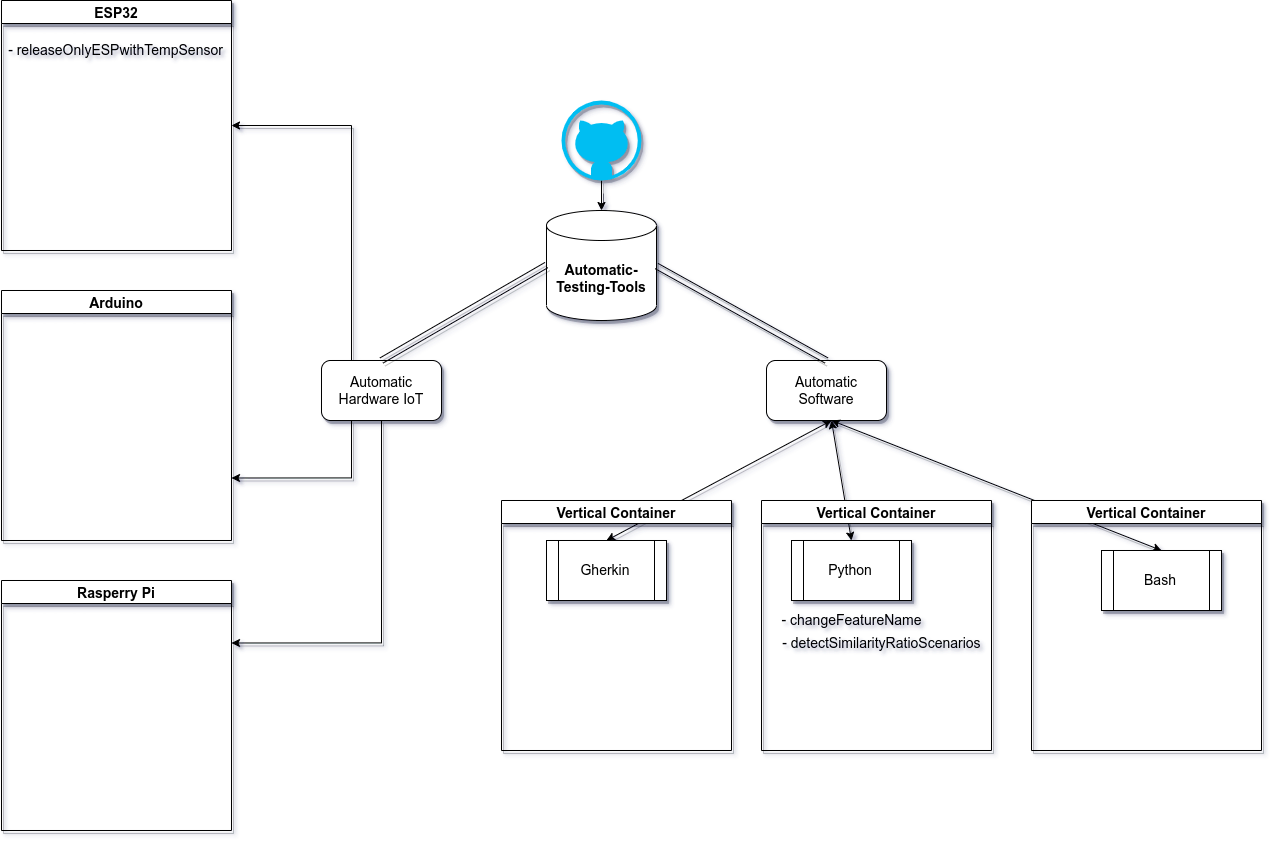

The diagram above was exported from draw.io. Its source (the exported page's mxGraphModel, read from the mxfile embedded in the PNG):
<mxGraphModel dx="2031" dy="1136" grid="1" gridSize="10" guides="1" tooltips="1" connect="1" arrows="1" fold="1" page="1" pageScale="1" pageWidth="827" pageHeight="1169" math="0" shadow="0">
  <root>
    <mxCell id="0" />
    <mxCell id="1" parent="0" />
    <mxCell id="nkNNcYgaCd8dPAbtFUsN-3" value="" style="edgeStyle=orthogonalEdgeStyle;rounded=0;orthogonalLoop=1;jettySize=auto;html=1;fontSize=14;shadow=1;" parent="1" source="nkNNcYgaCd8dPAbtFUsN-1" target="nkNNcYgaCd8dPAbtFUsN-2" edge="1">
      <mxGeometry relative="1" as="geometry" />
    </mxCell>
    <mxCell id="nkNNcYgaCd8dPAbtFUsN-1" value="" style="verticalLabelPosition=bottom;html=1;verticalAlign=top;align=center;strokeColor=none;fillColor=#00BEF2;shape=mxgraph.azure.github_code;pointerEvents=1;shadow=1;" parent="1" vertex="1">
      <mxGeometry x="581" y="170" width="80" height="80" as="geometry" />
    </mxCell>
    <mxCell id="nkNNcYgaCd8dPAbtFUsN-2" value="&lt;font style=&quot;font-size: 14px;&quot;&gt;&lt;b&gt;Automatic-Testing-Tools&lt;/b&gt;&lt;/font&gt;" style="shape=cylinder3;whiteSpace=wrap;html=1;boundedLbl=1;backgroundOutline=1;size=15;shadow=1;" parent="1" vertex="1">
      <mxGeometry x="566" y="280" width="110" height="110" as="geometry" />
    </mxCell>
    <mxCell id="nkNNcYgaCd8dPAbtFUsN-7" value="Automatic Software" style="rounded=1;whiteSpace=wrap;html=1;fontSize=14;shadow=1;" parent="1" vertex="1">
      <mxGeometry x="786" y="430" width="120" height="60" as="geometry" />
    </mxCell>
    <mxCell id="nkNNcYgaCd8dPAbtFUsN-34" style="edgeStyle=orthogonalEdgeStyle;rounded=0;orthogonalLoop=1;jettySize=auto;html=1;entryX=1;entryY=0.5;entryDx=0;entryDy=0;shadow=1;fontSize=14;exitX=0.25;exitY=0;exitDx=0;exitDy=0;" parent="1" source="nkNNcYgaCd8dPAbtFUsN-8" target="nkNNcYgaCd8dPAbtFUsN-28" edge="1">
      <mxGeometry relative="1" as="geometry" />
    </mxCell>
    <mxCell id="nkNNcYgaCd8dPAbtFUsN-38" style="edgeStyle=orthogonalEdgeStyle;rounded=0;orthogonalLoop=1;jettySize=auto;html=1;exitX=0.25;exitY=1;exitDx=0;exitDy=0;entryX=1;entryY=0.75;entryDx=0;entryDy=0;shadow=1;fontSize=14;" parent="1" source="nkNNcYgaCd8dPAbtFUsN-8" target="nkNNcYgaCd8dPAbtFUsN-30" edge="1">
      <mxGeometry relative="1" as="geometry" />
    </mxCell>
    <mxCell id="nkNNcYgaCd8dPAbtFUsN-39" style="edgeStyle=orthogonalEdgeStyle;rounded=0;orthogonalLoop=1;jettySize=auto;html=1;exitX=0.5;exitY=1;exitDx=0;exitDy=0;entryX=1;entryY=0.25;entryDx=0;entryDy=0;shadow=1;fontSize=14;" parent="1" source="nkNNcYgaCd8dPAbtFUsN-8" target="nkNNcYgaCd8dPAbtFUsN-32" edge="1">
      <mxGeometry relative="1" as="geometry" />
    </mxCell>
    <mxCell id="nkNNcYgaCd8dPAbtFUsN-8" value="Automatic Hardware IoT" style="rounded=1;whiteSpace=wrap;html=1;fontSize=14;shadow=1;" parent="1" vertex="1">
      <mxGeometry x="341" y="430" width="120" height="60" as="geometry" />
    </mxCell>
    <mxCell id="nkNNcYgaCd8dPAbtFUsN-9" value="" style="shape=link;html=1;rounded=0;fontSize=14;width=6;exitX=0.5;exitY=0;exitDx=0;exitDy=0;shadow=1;" parent="1" source="nkNNcYgaCd8dPAbtFUsN-8" edge="1">
      <mxGeometry width="100" relative="1" as="geometry">
        <mxPoint x="466" y="334.5" as="sourcePoint" />
        <mxPoint x="566" y="334.5" as="targetPoint" />
      </mxGeometry>
    </mxCell>
    <mxCell id="nkNNcYgaCd8dPAbtFUsN-10" value="" style="shape=link;html=1;rounded=0;fontSize=14;width=6;exitX=0.5;exitY=0;exitDx=0;exitDy=0;entryX=0.5;entryY=0;entryDx=0;entryDy=0;shadow=1;" parent="1" target="nkNNcYgaCd8dPAbtFUsN-7" edge="1">
      <mxGeometry width="100" relative="1" as="geometry">
        <mxPoint x="676" y="335.5" as="sourcePoint" />
        <mxPoint x="841" y="240" as="targetPoint" />
      </mxGeometry>
    </mxCell>
    <mxCell id="nkNNcYgaCd8dPAbtFUsN-11" value="" style="endArrow=classic;startArrow=classic;html=1;rounded=0;fontSize=14;exitX=0.5;exitY=0;exitDx=0;exitDy=0;shadow=1;" parent="1" source="nkNNcYgaCd8dPAbtFUsN-4" edge="1">
      <mxGeometry width="50" height="50" relative="1" as="geometry">
        <mxPoint x="801" y="540" as="sourcePoint" />
        <mxPoint x="851" y="490" as="targetPoint" />
      </mxGeometry>
    </mxCell>
    <mxCell id="nkNNcYgaCd8dPAbtFUsN-12" value="" style="endArrow=classic;startArrow=classic;html=1;rounded=0;fontSize=14;exitX=0.5;exitY=0;exitDx=0;exitDy=0;shadow=1;" parent="1" source="nkNNcYgaCd8dPAbtFUsN-5" edge="1">
      <mxGeometry width="50" height="50" relative="1" as="geometry">
        <mxPoint x="711" y="560" as="sourcePoint" />
        <mxPoint x="851" y="490" as="targetPoint" />
      </mxGeometry>
    </mxCell>
    <mxCell id="nkNNcYgaCd8dPAbtFUsN-13" value="" style="endArrow=classic;startArrow=classic;html=1;rounded=0;fontSize=14;exitX=0.5;exitY=0;exitDx=0;exitDy=0;shadow=1;" parent="1" source="nkNNcYgaCd8dPAbtFUsN-6" edge="1">
      <mxGeometry width="50" height="50" relative="1" as="geometry">
        <mxPoint x="856" y="560" as="sourcePoint" />
        <mxPoint x="851" y="490" as="targetPoint" />
        <Array as="points" />
      </mxGeometry>
    </mxCell>
    <mxCell id="nkNNcYgaCd8dPAbtFUsN-15" value="Vertical Container" style="swimlane;shadow=1;fontSize=14;" parent="1" vertex="1">
      <mxGeometry x="781" y="570" width="230" height="250" as="geometry" />
    </mxCell>
    <mxCell id="nkNNcYgaCd8dPAbtFUsN-5" value="Python" style="shape=process;whiteSpace=wrap;html=1;backgroundOutline=1;fontSize=14;shadow=1;" parent="nkNNcYgaCd8dPAbtFUsN-15" vertex="1">
      <mxGeometry x="30" y="40" width="120" height="60" as="geometry" />
    </mxCell>
    <mxCell id="nkNNcYgaCd8dPAbtFUsN-16" value="- changeFeatureName" style="text;html=1;align=center;verticalAlign=middle;resizable=0;points=[];autosize=1;strokeColor=none;fillColor=none;fontSize=14;" parent="nkNNcYgaCd8dPAbtFUsN-15" vertex="1">
      <mxGeometry x="10" y="110" width="160" height="20" as="geometry" />
    </mxCell>
    <mxCell id="nkNNcYgaCd8dPAbtFUsN-17" value="&amp;nbsp; &amp;nbsp;- detectSimilarityRatioScenarios" style="text;html=1;align=center;verticalAlign=middle;resizable=0;points=[];autosize=1;strokeColor=none;fillColor=none;fontSize=14;" parent="nkNNcYgaCd8dPAbtFUsN-15" vertex="1">
      <mxGeometry x="-1" y="133" width="230" height="20" as="geometry" />
    </mxCell>
    <mxCell id="nkNNcYgaCd8dPAbtFUsN-19" value="Vertical Container" style="swimlane;shadow=1;fontSize=14;" parent="1" vertex="1">
      <mxGeometry x="521" y="570" width="230" height="250" as="geometry" />
    </mxCell>
    <mxCell id="nkNNcYgaCd8dPAbtFUsN-4" value="Gherkin" style="shape=process;whiteSpace=wrap;html=1;backgroundOutline=1;fontSize=14;shadow=1;" parent="nkNNcYgaCd8dPAbtFUsN-19" vertex="1">
      <mxGeometry x="45" y="40" width="120" height="60" as="geometry" />
    </mxCell>
    <mxCell id="nkNNcYgaCd8dPAbtFUsN-24" value="Vertical Container" style="swimlane;shadow=1;fontSize=14;" parent="1" vertex="1">
      <mxGeometry x="1051" y="570" width="230" height="250" as="geometry" />
    </mxCell>
    <mxCell id="nkNNcYgaCd8dPAbtFUsN-6" value="Bash" style="shape=process;whiteSpace=wrap;html=1;backgroundOutline=1;fontSize=14;shadow=1;" parent="nkNNcYgaCd8dPAbtFUsN-24" vertex="1">
      <mxGeometry x="70" y="50" width="120" height="60" as="geometry" />
    </mxCell>
    <mxCell id="nkNNcYgaCd8dPAbtFUsN-28" value="ESP32" style="swimlane;shadow=1;fontSize=14;" parent="1" vertex="1">
      <mxGeometry x="21" y="70" width="230" height="250" as="geometry" />
    </mxCell>
    <mxCell id="yB__5gJ6MbsUwWNtGHHx-1" value="&lt;font style=&quot;font-size: 14px;&quot;&gt;- releaseOnlyESPwithTempSensor&lt;/font&gt;" style="text;html=1;align=center;verticalAlign=middle;resizable=0;points=[];autosize=1;strokeColor=none;fillColor=none;" vertex="1" parent="nkNNcYgaCd8dPAbtFUsN-28">
      <mxGeometry x="-1" y="40" width="230" height="20" as="geometry" />
    </mxCell>
    <mxCell id="nkNNcYgaCd8dPAbtFUsN-30" value="Arduino" style="swimlane;shadow=1;fontSize=14;" parent="1" vertex="1">
      <mxGeometry x="21" y="360" width="230" height="250" as="geometry" />
    </mxCell>
    <mxCell id="nkNNcYgaCd8dPAbtFUsN-32" value="Rasperry Pi" style="swimlane;shadow=1;fontSize=14;" parent="1" vertex="1">
      <mxGeometry x="21" y="650" width="230" height="250" as="geometry" />
    </mxCell>
  </root>
</mxGraphModel>